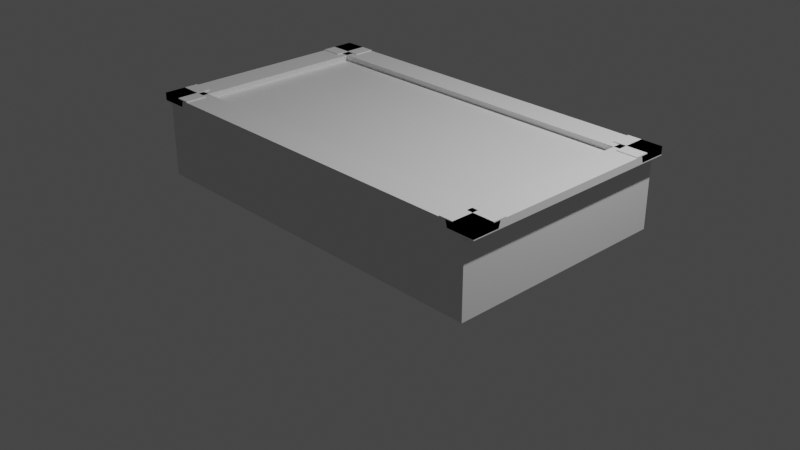 # Source: pooltable.blend  (saved by Blender 3.3.6; exported with 4.5.12 LTS)
import bpy
from mathutils import Matrix  # noqa: F401  (used for matrix-valued properties, if any)

bpy.ops.wm.read_factory_settings(use_empty=True)
scene = bpy.context.scene
scene.name = 'Scene'

# ---- collections
col_collection = bpy.data.collections.new('Collection'); scene.collection.children.link(col_collection)

# ---- materials (node trees are filled in below, after node groups)
mat_material = bpy.data.materials.new('Material')
mat_material.alpha_threshold = 0.0
mat_material.use_transparent_shadow = False
mat_material.roughness = 0.5
mat_material.line_color = (0.0, 0.0, 0.0, 1.0)

# ---- material node trees
mat_material.use_nodes = True; mat_material.node_tree.nodes.clear()
_N = mat_material.node_tree.nodes; _L = mat_material.node_tree.links
n0 = _N.new('ShaderNodeOutputMaterial'); n0.name = 'Material Output'; n0.location = (300, 300)
n1 = _N.new('ShaderNodeBsdfPrincipled'); n1.name = 'Principled BSDF'; n1.location = (10, 300)
n1.distribution = 'GGX'
n1.subsurface_method = 'RANDOM_WALK_SKIN'
n1.inputs[3].default_value = 1.45
n1.inputs[27].default_value = (0.0, 0.0, 0.0, 1.0)
n1.inputs[28].default_value = 1.0
_L.new(n1.outputs[0], n0.inputs[0])
n0.is_active_output = True

# ---- world
world_world = bpy.data.worlds.new('World'); scene.world = world_world
world_world.use_nodes = True; world_world.node_tree.nodes.clear()
_N = world_world.node_tree.nodes; _L = world_world.node_tree.links
n0 = _N.new('ShaderNodeOutputWorld'); n0.name = 'World Output'; n0.location = (300, 300)
n1 = _N.new('ShaderNodeBackground'); n1.name = 'Background'; n1.location = (10, 300)
n1.inputs[0].default_value = (0.05088, 0.05088, 0.05088, 1.0)
_L.new(n1.outputs[0], n0.inputs[0])
n0.is_active_output = True
world_world.color = (0.05088, 0.05088, 0.05088)
world_world.use_sun_shadow = False
world_world.sun_shadow_jitter_overblur = 0.0

# ---- cameras
cam_camera = bpy.data.cameras.new('Camera')
cam_camera.clip_end = 100.0
cam_camera.ortho_scale = 7.314

# ---- lights
light_light = bpy.data.lights.new('Light', 'POINT')
light_light.transmission_factor = 0.0
light_light.energy = 1000.0
light_light.shadow_soft_size = 0.1
light_light.shadow_maximum_resolution = 0.006
light_light.use_absolute_resolution = True

# ---- meshes
me_cube = bpy.data.meshes.new('Cube')
me_cube.from_pydata([(2.17, 0.0, 1.01), (2.17, 0.0, 1.0), (2.17, -1.25, 1.01), (2.17, -1.25, 1.0), (0.0, 0.0, 1.01), (0.0, 0.0, 1.0), (0.0, -1.25, 1.01), (0.0, -1.25, 1.0), (2.07, -1.25, 0.21), (2.07, -1.25, 1.0), (2.07, 0.0, 0.21), (2.07, 0.0, 1.0), (0.0, 0.0, 1.0), (0.0, 0.0, 0.21), (0.0, -1.25, 1.0), (0.0, -1.25, 0.21), (2.17, 0.0, 1.08), (2.17, 0.0, 1.01), (2.17, -1.25, 1.08), (2.17, -1.25, 1.01), (1.94, 0.0, 1.08), (1.94, 0.0, 1.01), (1.94, -1.25, 1.08), (1.94, -1.25, 1.01), (1.94, 0.0, 1.08), (1.94, 0.0, 1.01), (1.94, -1.25, 1.08), (1.94, -1.25, 1.01), (1.86, 0.0, 1.08), (1.88, 0.0, 1.01), (1.86, -1.25, 1.08), (1.88, -1.25, 1.01), (-1.043e-07, -1.02, 1.01), (-1.043e-07, -1.02, 1.08), (-1.043e-07, -0.96, 1.01), (-1.043e-07, -0.94, 1.08), (2.17, -1.02, 1.01), (2.17, -1.02, 1.08), (2.17, -0.96, 1.01), (2.17, -0.94, 1.08), (7.823e-08, -1.25, 1.01), (7.823e-08, -1.25, 1.08), (7.823e-08, -1.02, 1.01), (7.823e-08, -1.02, 1.08), (2.17, -1.25, 1.01), (2.17, -1.25, 1.08), (2.17, -1.02, 1.01), (2.17, -1.02, 1.08), (2.17, -0.87, 1.09), (2.17, -0.87, 1.08), (2.17, -1.25, 1.09), (2.17, -1.25, 1.08), (1.94, -0.87, 1.09), (1.94, -0.87, 1.08), (1.94, -1.25, 1.09), (1.94, -1.25, 1.08), (2.17, -1.25, 1.09), (2.17, -1.25, 1.08), (1.79, -1.25, 1.09), (1.79, -1.25, 1.08), (2.17, -1.02, 1.09), (2.17, -1.02, 1.08), (1.79, -1.02, 1.09), (1.79, -1.02, 1.08)], [], [(0, 4, 6, 2), (3, 2, 6, 7), (7, 6, 4, 5), (5, 1, 3, 7), (1, 0, 2, 3), (5, 4, 0, 1), (11, 12, 14, 9), (8, 9, 14, 15), (15, 14, 12, 13), (13, 10, 8, 15), (10, 11, 9, 8), (13, 12, 11, 10), (16, 20, 22, 18), (19, 18, 22, 23), (23, 22, 20, 21), (21, 17, 19, 23), (17, 16, 18, 19), (21, 20, 16, 17), (24, 28, 30, 26), (27, 26, 30, 31), (31, 30, 28, 29), (29, 25, 27, 31), (25, 24, 26, 27), (29, 28, 24, 25), (34, 38, 36, 32), (36, 37, 33, 32), (39, 35, 33, 37), (32, 33, 35, 34), (38, 39, 37, 36), (34, 35, 39, 38), (42, 46, 44, 40), (44, 45, 41, 40), (47, 43, 41, 45), (40, 41, 43, 42), (46, 47, 45, 44), (42, 43, 47, 46), (48, 52, 54, 50), (51, 50, 54, 55), (55, 54, 52, 53), (53, 49, 51, 55), (49, 48, 50, 51), (53, 52, 48, 49), (56, 60, 62, 58), (59, 58, 62, 63), (63, 62, 60, 61), (61, 57, 59, 63), (57, 56, 58, 59), (61, 60, 56, 57)])
_uv = me_cube.uv_layers.new(name='UVMap')
_uv.uv.foreach_set('vector', [0.625, 0.5, 0.875, 0.5, 0.875, 0.75, 0.625, 0.75, 0.375, 0.75, 0.625, 0.75, 0.625, 1.0, 0.375, 1.0, 0.375, 0.0, 0.625, 0.0, 0.625, 0.25, 0.375, 0.25, 0.125, 0.5, 0.375, 0.5, 0.375, 0.75, 0.125, 0.75, 0.375, 0.5, 0.625, 0.5, 0.625, 0.75, 0.375, 0.75, 0.375, 0.25, 0.625, 0.25, 0.625, 0.5, 0.375, 0.5, 0.625, 0.5, 0.875, 0.5, 0.875, 0.75, 0.625, 0.75, 0.375, 0.75, 0.625, 0.75, 0.625, 1.0, 0.375, 1.0, 0.375, 0.0, 0.625, 0.0, 0.625, 0.25, 0.375, 0.25, 0.125, 0.5, 0.375, 0.5, 0.375, 0.75, 0.125, 0.75, 0.375, 0.5, 0.625, 0.5, 0.625, 0.75, 0.375, 0.75, 0.375, 0.25, 0.625, 0.25, 0.625, 0.5, 0.375, 0.5, 0.625, 0.5, 0.875, 0.5, 0.875, 0.75, 0.625, 0.75, 0.375, 0.75, 0.625, 0.75, 0.625, 1.0, 0.375, 1.0, 0.375, 0.0, 0.625, 0.0, 0.625, 0.25, 0.375, 0.25, 0.125, 0.5, 0.375, 0.5, 0.375, 0.75, 0.125, 0.75, 0.375, 0.5, 0.625, 0.5, 0.625, 0.75, 0.375, 0.75, 0.375, 0.25, 0.625, 0.25, 0.625, 0.5, 0.375, 0.5, 0.625, 0.5, 0.875, 0.5, 0.875, 0.75, 0.625, 0.75, 0.375, 0.75, 0.625, 0.75, 0.625, 1.0, 0.375, 1.0, 0.375, 0.0, 0.625, 0.0, 0.625, 0.25, 0.375, 0.25, 0.125, 0.5, 0.375, 0.5, 0.375, 0.75, 0.125, 0.75, 0.375, 0.5, 0.625, 0.5, 0.625, 0.75, 0.375, 0.75, 0.375, 0.25, 0.625, 0.25, 0.625, 0.5, 0.375, 0.5, 0.125, 0.5, 0.375, 0.5, 0.375, 0.75, 0.125, 0.75, 0.375, 0.75, 0.625, 0.75, 0.625, 1.0, 0.375, 1.0, 0.625, 0.5, 0.875, 0.5, 0.875, 0.75, 0.625, 0.75, 0.375, 0.0, 0.625, 0.0, 0.625, 0.25, 0.375, 0.25, 0.375, 0.5, 0.625, 0.5, 0.625, 0.75, 0.375, 0.75, 0.375, 0.25, 0.625, 0.25, 0.625, 0.5, 0.375, 0.5, 0.125, 0.5, 0.375, 0.5, 0.375, 0.75, 0.125, 0.75, 0.375, 0.75, 0.625, 0.75, 0.625, 1.0, 0.375, 1.0, 0.625, 0.5, 0.875, 0.5, 0.875, 0.75, 0.625, 0.75, 0.375, 0.0, 0.625, 0.0, 0.625, 0.25, 0.375, 0.25, 0.375, 0.5, 0.625, 0.5, 0.625, 0.75, 0.375, 0.75, 0.375, 0.25, 0.625, 0.25, 0.625, 0.5, 0.375, 0.5, 0.625, 0.5, 0.875, 0.5, 0.875, 0.75, 0.625, 0.75, 0.375, 0.75, 0.625, 0.75, 0.625, 1.0, 0.375, 1.0, 0.375, 0.0, 0.625, 0.0, 0.625, 0.25, 0.375, 0.25, 0.125, 0.5, 0.375, 0.5, 0.375, 0.75, 0.125, 0.75, 0.375, 0.5, 0.625, 0.5, 0.625, 0.75, 0.375, 0.75, 0.375, 0.25, 0.625, 0.25, 0.625, 0.5, 0.375, 0.5, 0.625, 0.5, 0.875, 0.5, 0.875, 0.75, 0.625, 0.75, 0.375, 0.75, 0.625, 0.75, 0.625, 1.0, 0.375, 1.0, 0.375, 0.0, 0.625, 0.0, 0.625, 0.25, 0.375, 0.25, 0.125, 0.5, 0.375, 0.5, 0.375, 0.75, 0.125, 0.75, 0.375, 0.5, 0.625, 0.5, 0.625, 0.75, 0.375, 0.75, 0.375, 0.25, 0.625, 0.25, 0.625, 0.5, 0.375, 0.5])
me_cube.materials.append(mat_material)
me_cube.use_mirror_vertex_groups = False
me_cube.update()

# ---- objects
ob_cube = bpy.data.objects.new('Cube', me_cube)
ob_light = bpy.data.objects.new('Light', light_light)
ob_camera = bpy.data.objects.new('Camera', cam_camera)

# ---- transforms, parenting, visibility, modifiers, constraints
ob_cube.location = (0.0, 0.0, 0.0)
ob_cube.lock_rotations_4d = False
ob_cube.empty_display_type = 'ARROWS'
ob_cube.lineart.crease_threshold = 0.0
_m = ob_cube.modifiers.new('Mirror', 'MIRROR')
_m.use_axis = (True, True, False)
ob_light.location = (4.076, 1.005, 5.904)
ob_light.rotation_euler = (0.6503, 0.05522, 1.866)
ob_light.lock_rotations_4d = False
ob_light.empty_display_type = 'ARROWS'
ob_light.color = (0.0, 0.0, 0.0, 0.0)
ob_light.lineart.crease_threshold = 0.0
ob_camera.location = (7.359, -6.926, 4.958)
ob_camera.rotation_euler = (1.109, 0.0, 0.8149)
ob_camera.lock_rotations_4d = False
ob_camera.empty_display_type = 'ARROWS'
ob_camera.color = (0.0, 0.0, 0.0, 0.0)
ob_camera.display_type = 'WIRE'
ob_camera.lineart.crease_threshold = 0.0

# ---- collection membership
col_collection.objects.link(ob_cube)
col_collection.objects.link(ob_light)
col_collection.objects.link(ob_camera)

# ---- scene / render settings (as saved in the file)
scene.camera = ob_camera
scene.frame_start = 1; scene.frame_end = 250; scene.frame_set(36)
scene.render.engine = 'BLENDER_EEVEE_NEXT'
scene.cycles.sampling_pattern = 'TABULATED_SOBOL'
scene.cycles.use_light_tree = False
scene.view_settings.view_transform = 'Filmic'
bpy.context.view_layer.update()
